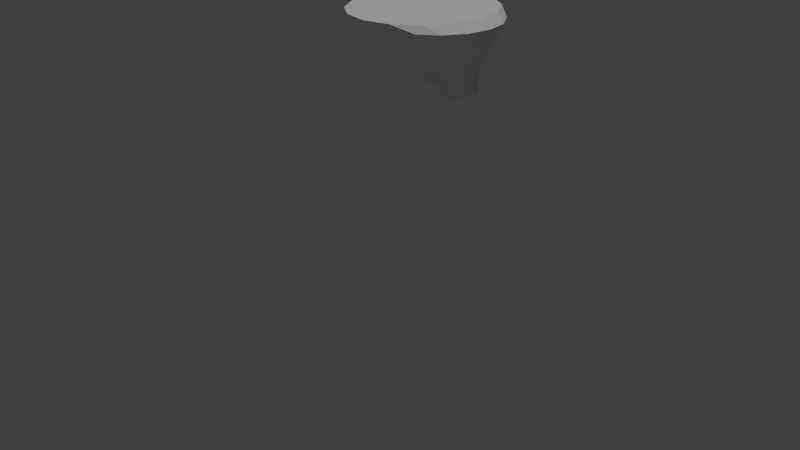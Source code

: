 # Source: FloatingIslandBasic.blend  (saved by Blender 2.76.0; exported with 4.5.12 LTS)
import bpy
from mathutils import Matrix  # noqa: F401  (used for matrix-valued properties, if any)

bpy.ops.wm.read_factory_settings(use_empty=True)
scene = bpy.context.scene
scene.name = 'Scene'

# ---- collections
col_collection_1 = bpy.data.collections.new('Collection 1'); scene.collection.children.link(col_collection_1)
col_collection_7 = bpy.data.collections.new('Collection 7'); scene.collection.children.link(col_collection_7)

# ---- world
world_world = bpy.data.worlds.new('World'); scene.world = world_world
world_world.color = (0.05088, 0.05088, 0.05088)
world_world.use_sun_shadow = False
world_world.sun_shadow_jitter_overblur = 0.0
world_world.cycles.sampling_method = 'MANUAL'
world_world.cycles.sample_map_resolution = 256

# ---- cameras
cam_camera = bpy.data.cameras.new('Camera')
cam_camera.clip_end = 100.0
cam_camera.lens = 35.0
cam_camera.sensor_width = 32.0
cam_camera.sensor_height = 18.0
cam_camera.ortho_scale = 7.314
cam_camera.dof.focus_distance = 0.0
cam_camera.dof.aperture_fstop = 128.0

# ---- lights
light_sun = bpy.data.lights.new('Sun', 'SUN')
light_sun.transmission_factor = 0.0
light_sun.angle = 0.1993
light_sun.energy = 1.0
light_sun.shadow_buffer_clip_start = 0.5
light_sun.shadow_soft_size = 0.1
light_sun.shadow_cascade_max_distance = 1000.0
light_sun.cycles.use_multiple_importance_sampling = False

# ---- meshes
me_cone_002 = bpy.data.meshes.new('Cone.002')
me_cone_002.from_pydata([(-0.01103, 1.0, -0.9522), (0.3474, 0.929, -0.9522), (0.6512, 0.726, -0.9522), (0.8543, 0.4221, -0.9522), (0.9255, 0.06372, -0.9522), (0.8543, -0.2947, -0.9522), (0.6512, -0.5985, -0.9522), (0.02182, 0.1116, 0.3338), (0.3474, -0.8016, -0.9522), (-0.01103, -0.8729, -0.9522), (-0.3694, -0.8016, -0.9522), (-0.6733, -0.5985, -0.9522), (-0.8763, -0.2947, -0.9522), (-0.9476, 0.06372, -0.9522), (-0.8763, 0.4221, -0.9522), (-0.6733, 0.726, -0.9522), (-0.3694, 0.929, -0.9522), (0.1084, 0.9765, -0.9522), (0.2279, 0.9528, -0.9522), (0.4487, 0.8613, -0.9522), (0.5499, 0.7937, -0.9522), (0.7189, 0.6247, -0.9522), (0.7866, 0.5234, -0.9522), (0.878, 0.3027, -0.9522), (0.9018, 0.1832, -0.9522), (0.9018, -0.05575, -0.9522), (0.878, -0.1752, -0.9522), (0.7866, -0.396, -0.9522), (0.7189, -0.4973, -0.9522), (0.3932, -0.3187, -0.02157), (0.4134, -0.3135, -0.5314), (0.5499, -0.6662, -0.9522), (0.4487, -0.7339, -0.9522), (0.2279, -0.8253, -0.9522), (0.1084, -0.8491, -0.9522), (-0.1305, -0.8491, -0.9522), (-0.25, -0.8253, -0.9522), (-0.4707, -0.7339, -0.9522), (-0.572, -0.6662, -0.9522), (-0.741, -0.4973, -0.9522), (-0.8086, -0.396, -0.9522), (-0.9001, -0.1752, -0.9522), (-0.9238, -0.05575, -0.9522), (-0.9238, 0.1832, -0.9522), (-0.9001, 0.3027, -0.9522), (-0.8086, 0.5234, -0.9522), (-0.741, 0.6247, -0.9522), (-0.572, 0.7937, -0.9522), (-0.4707, 0.8613, -0.9522), (-0.25, 0.9528, -0.9522), (-0.1305, 0.9765, -0.9522), (-0.001391, 0.7956, -0.2656), (0.1687, 0.1354, -0.01219), (0.2941, 0.1091, 0.01026), (0.2376, 0.7444, -0.4955), (0.3985, 0.03706, 0.03922), (0.4401, 0.6091, -0.4955), (0.4659, -0.06972, 0.07028), (0.5755, 0.4101, -0.2656), (0.4861, -0.195, 0.09872), (0.623, 0.1733, -0.1278), (0.4832, -0.1945, -0.08451), (0.5755, -0.06778, -0.2656), (0.2626, -0.4014, -0.02312), (0.2109, -0.447, -0.4145), (0.1113, -0.4289, -0.01693), (-0.02806, -0.4964, -0.5314), (-0.03767, -0.3988, -0.1135), (-0.267, -0.4501, -0.6139), (-0.1617, -0.3132, -0.1479), (-0.4696, -0.3148, -0.6139), (-0.1539, -0.3128, 0.0358), (-0.5879, -0.174, -0.251), (-0.1742, -0.1884, -0.05344), (-0.6354, 0.06492, -0.251), (-0.1442, -0.06333, -0.04903), (-0.5879, 0.3039, -0.251), (-0.06848, 0.04237, -0.02538), (-0.4525, 0.5041, -0.4024), (0.0414, 0.112, -0.0247), (-0.25, 0.6394, -0.4024), (-0.1305, 0.6632, -0.4024), (-0.3513, 0.5717, -0.4024), (-0.5202, 0.4028, -0.4024), (-0.6117, 0.182, -0.4018), (-0.6117, -0.05671, -0.389), (-0.5372, -0.2122, -0.5314), (-0.3683, -0.3824, -0.6139), (-0.1475, -0.4726, -0.5314), (0.09141, -0.4708, -0.4145), (0.3122, -0.3793, -0.4145), (0.4811, -0.2122, -0.5314), (0.5992, 0.05384, -0.1278), (0.5992, 0.2928, -0.1278), (0.5078, 0.5114, -0.2656), (0.3388, 0.6768, -0.4955), (0.1181, 0.7718, -0.2656), (-0.4692, -0.02317, -1.048), (-0.4692, 1.133, -1.048), (-0.02668, 1.045, -1.048), (0.3484, 0.7944, -1.048), (0.5991, 0.4193, -1.048), (0.6871, -0.02317, -1.048), (0.5991, -0.4656, -1.048), (0.3484, -0.8408, -1.048), (-0.02668, -1.091, -1.048), (-0.4692, -1.179, -1.048), (-0.9116, -1.091, -1.048), (-1.287, -0.8408, -1.048), (-1.537, -0.4656, -1.048), (-1.625, -0.02317, -1.048), (-1.537, 0.4193, -1.048), (-1.287, 0.7944, -1.048), (-0.9116, 1.045, -1.048), (-0.1742, 0.689, -1.048), (-0.3217, 0.3329, -1.048), (-0.4692, 0.3623, -1.048), (-0.4692, 0.7477, -1.048), (-0.3217, 1.104, -1.048), (-0.1742, 1.074, -1.048), (0.0759, 0.5219, -1.048), (-0.1966, 0.2494, -1.048), (0.09836, 0.9615, -1.048), (0.2234, 0.878, -1.048), (0.243, 0.2718, -1.048), (-0.1131, 0.1243, -1.048), (0.432, 0.6694, -1.048), (0.5155, 0.5444, -1.048), (0.3017, -0.02317, -1.048), (-0.08374, -0.02317, -1.048), (0.6284, 0.2718, -1.048), (0.6578, 0.1243, -1.048), (0.243, -0.3182, -1.048), (-0.1131, -0.1707, -1.048), (0.6578, -0.1707, -1.048), (0.6284, -0.3182, -1.048), (0.0759, -0.5682, -1.048), (-0.1966, -0.2957, -1.048), (0.5155, -0.5907, -1.048), (0.432, -0.7157, -1.048), (-0.1742, -0.7353, -1.048), (-0.3217, -0.3792, -1.048), (0.2234, -0.9243, -1.048), (0.09836, -1.008, -1.048), (-0.4692, -0.794, -1.048), (-0.4692, -0.4086, -1.048), (-0.1742, -1.121, -1.048), (-0.3217, -1.15, -1.048), (-0.7642, -0.7353, -1.048), (-0.6167, -0.3792, -1.048), (-0.6167, -1.15, -1.048), (-0.7642, -1.121, -1.048), (-1.014, -0.5682, -1.048), (-0.7417, -0.2957, -1.048), (-1.037, -1.008, -1.048), (-1.162, -0.9243, -1.048), (-1.181, -0.3182, -1.048), (-0.8252, -0.1707, -1.048), (-1.37, -0.7157, -1.048), (-1.454, -0.5907, -1.048), (-1.24, -0.02317, -1.048), (-0.8546, -0.02317, -1.048), (-1.567, -0.3182, -1.048), (-1.596, -0.1707, -1.048), (-1.181, 0.2718, -1.048), (-0.8252, 0.1243, -1.048), (-1.596, 0.1243, -1.048), (-1.567, 0.2718, -1.048), (-1.014, 0.5219, -1.048), (-0.7417, 0.2494, -1.048), (-1.454, 0.5444, -1.048), (-1.37, 0.6694, -1.048), (-0.7642, 0.689, -1.048), (-0.6167, 0.3329, -1.048), (-1.162, 0.878, -1.048), (-1.037, 0.9615, -1.048), (-0.7642, 1.074, -1.048), (-0.6167, 1.104, -1.048), (-0.6167, 0.7183, -1.048), (-0.8892, 0.6055, -1.048), (-1.098, 0.3969, -1.048), (-1.211, 0.1243, -1.048), (-1.211, -0.1707, -1.048), (-1.098, -0.4432, -1.048), (-0.8892, -0.6518, -1.048), (-0.6167, -0.7647, -1.048), (-0.3217, -0.7647, -1.048), (-0.04914, -0.6518, -1.048), (0.1595, -0.4432, -1.048), (0.2723, -0.1707, -1.048), (0.2723, 0.1243, -1.048), (0.1595, 0.3969, -1.048), (-0.04914, 0.6055, -1.048), (-0.3217, 0.7183, -1.048)], [], [(0, 51, 17), (1, 54, 19), (2, 56, 21), (3, 58, 23), (4, 60, 25), (5, 62, 27), (6, 30, 31), (8, 64, 33), (9, 66, 35), (10, 68, 37), (11, 70, 39), (12, 72, 41), (13, 74, 43), (14, 76, 45), (15, 78, 47), (16, 80, 49), (50, 51, 0), (49, 81, 50), (50, 81, 51), (81, 52, 51), (49, 80, 81), (80, 79, 81), (81, 79, 52), (79, 7, 52), (48, 80, 16), (47, 82, 48), (48, 82, 80), (82, 79, 80), (47, 78, 82), (78, 77, 82), (82, 77, 79), (77, 7, 79), (46, 78, 15), (45, 83, 46), (46, 83, 78), (83, 77, 78), (45, 76, 83), (76, 75, 83), (83, 75, 77), (75, 7, 77), (44, 76, 14), (43, 84, 44), (44, 84, 76), (84, 75, 76), (43, 74, 84), (74, 73, 84), (84, 73, 75), (73, 7, 75), (42, 74, 13), (41, 85, 42), (42, 85, 74), (85, 73, 74), (41, 72, 85), (72, 71, 85), (85, 71, 73), (71, 7, 73), (40, 72, 12), (39, 86, 40), (40, 86, 72), (86, 71, 72), (39, 70, 86), (70, 69, 86), (86, 69, 71), (69, 7, 71), (38, 70, 11), (37, 87, 38), (38, 87, 70), (87, 69, 70), (37, 68, 87), (68, 67, 87), (87, 67, 69), (67, 7, 69), (36, 68, 10), (35, 88, 36), (36, 88, 68), (88, 67, 68), (35, 66, 88), (66, 65, 88), (88, 65, 67), (65, 7, 67), (34, 66, 9), (33, 89, 34), (34, 89, 66), (89, 65, 66), (33, 64, 89), (64, 63, 89), (89, 63, 65), (63, 7, 65), (32, 64, 8), (31, 90, 32), (32, 90, 64), (90, 63, 64), (31, 30, 90), (30, 29, 90), (90, 29, 63), (29, 7, 63), (28, 30, 6), (27, 91, 28), (28, 91, 30), (91, 29, 30), (27, 62, 91), (62, 61, 91), (91, 61, 29), (61, 7, 29), (26, 62, 5), (25, 92, 26), (26, 92, 62), (92, 61, 62), (25, 60, 92), (60, 59, 92), (92, 59, 61), (59, 7, 61), (24, 60, 4), (23, 93, 24), (24, 93, 60), (93, 59, 60), (23, 58, 93), (58, 57, 93), (93, 57, 59), (57, 7, 59), (22, 58, 3), (21, 94, 22), (22, 94, 58), (94, 57, 58), (21, 56, 94), (56, 55, 94), (94, 55, 57), (55, 7, 57), (20, 56, 2), (19, 95, 20), (20, 95, 56), (95, 55, 56), (19, 54, 95), (54, 53, 95), (95, 53, 55), (53, 7, 55), (18, 54, 1), (17, 96, 18), (18, 96, 54), (96, 53, 54), (17, 51, 96), (51, 52, 96), (96, 52, 53), (52, 7, 53), (39, 40, 159, 158), (4, 25, 134, 102), (44, 14, 111, 167), (11, 39, 158, 108), (45, 46, 171, 170), (17, 18, 119, 118), (14, 45, 170, 111), (28, 6, 104, 139), (31, 32, 143, 142), (0, 17, 118, 98), (42, 13, 110, 163), (23, 24, 131, 130), (6, 31, 142, 104), (37, 38, 155, 154), (3, 23, 130, 101), (26, 5, 103, 135), (40, 12, 109, 159), (10, 37, 154, 107), (43, 44, 167, 166), (13, 43, 166, 110), (24, 4, 102, 131), (38, 11, 108, 155), (21, 22, 127, 126), (35, 36, 151, 150), (2, 21, 126, 100), (22, 3, 101, 127), (27, 28, 139, 138), (49, 50, 177, 176), (36, 10, 107, 151), (9, 35, 150, 106), (50, 0, 98, 177), (41, 42, 163, 162), (5, 27, 138, 103), (16, 49, 176, 113), (48, 16, 113, 175), (12, 41, 162, 109), (20, 2, 100, 123), (47, 48, 175, 174), (34, 9, 106, 147), (19, 20, 123, 122), (15, 47, 174, 112), (33, 34, 147, 146), (1, 19, 122, 99), (46, 15, 112, 171), (18, 1, 99, 119), (25, 26, 135, 134), (32, 8, 105, 143), (8, 33, 146, 105), (97, 116, 115), (97, 115, 121), (97, 121, 125), (97, 125, 129), (97, 129, 133), (97, 133, 137), (97, 137, 141), (97, 141, 145), (97, 145, 149), (97, 149, 153), (97, 153, 157), (97, 157, 161), (97, 161, 165), (97, 165, 169), (97, 169, 173), (97, 173, 116), (117, 177, 98), (116, 178, 117), (117, 178, 177), (178, 176, 177), (116, 173, 178), (173, 172, 178), (178, 172, 176), (172, 113, 176), (172, 175, 113), (173, 179, 172), (172, 179, 175), (179, 174, 175), (173, 169, 179), (169, 168, 179), (179, 168, 174), (168, 112, 174), (168, 171, 112), (169, 180, 168), (168, 180, 171), (180, 170, 171), (169, 165, 180), (165, 164, 180), (180, 164, 170), (164, 111, 170), (164, 167, 111), (165, 181, 164), (164, 181, 167), (181, 166, 167), (165, 161, 181), (161, 160, 181), (181, 160, 166), (160, 110, 166), (160, 163, 110), (161, 182, 160), (160, 182, 163), (182, 162, 163), (161, 157, 182), (157, 156, 182), (182, 156, 162), (156, 109, 162), (156, 159, 109), (157, 183, 156), (156, 183, 159), (183, 158, 159), (157, 153, 183), (153, 152, 183), (183, 152, 158), (152, 108, 158), (152, 155, 108), (153, 184, 152), (152, 184, 155), (184, 154, 155), (153, 149, 184), (149, 148, 184), (184, 148, 154), (148, 107, 154), (148, 151, 107), (149, 185, 148), (148, 185, 151), (185, 150, 151), (149, 145, 185), (145, 144, 185), (185, 144, 150), (144, 106, 150), (144, 147, 106), (145, 186, 144), (144, 186, 147), (186, 146, 147), (145, 141, 186), (141, 140, 186), (186, 140, 146), (140, 105, 146), (140, 143, 105), (141, 187, 140), (140, 187, 143), (187, 142, 143), (141, 137, 187), (137, 136, 187), (187, 136, 142), (136, 104, 142), (136, 139, 104), (137, 188, 136), (136, 188, 139), (188, 138, 139), (137, 133, 188), (133, 132, 188), (188, 132, 138), (132, 103, 138), (132, 135, 103), (133, 189, 132), (132, 189, 135), (189, 134, 135), (133, 129, 189), (129, 128, 189), (189, 128, 134), (128, 102, 134), (128, 131, 102), (129, 190, 128), (128, 190, 131), (190, 130, 131), (129, 125, 190), (125, 124, 190), (190, 124, 130), (124, 101, 130), (124, 127, 101), (125, 191, 124), (124, 191, 127), (191, 126, 127), (125, 121, 191), (121, 120, 191), (191, 120, 126), (120, 100, 126), (120, 123, 100), (121, 192, 120), (120, 192, 123), (192, 122, 123), (121, 115, 192), (115, 114, 192), (192, 114, 122), (114, 99, 122), (114, 119, 99), (115, 193, 114), (114, 193, 119), (193, 118, 119), (115, 116, 193), (116, 117, 193), (193, 117, 118), (117, 98, 118)])
_uv = me_cone_002.uv_layers.new(name='UVMap')
_uv.uv.foreach_set('vector', [0.3666, 0.1867, 0.3653, 0.000108, 0.3971, 0.1857, 0.4531, 0.1937, 0.4861, 0.07006, 0.4782, 0.2013, 0.5227, 0.2227, 0.5992, 0.1351, 0.5417, 0.2363, 0.5847, 0.2739, 0.7118, 0.2203, 0.6046, 0.2962, 0.6582, 0.3567, 0.7586, 0.3256, 0.6236, 0.3881, 0.5683, 0.4331, 0.7202, 0.4396, 0.5416, 0.4491, 0.4938, 0.4672, 0.5817, 0.559, 0.4706, 0.4754, 0.4149, 0.486, 0.4761, 0.6361, 0.3889, 0.493, 0.3375, 0.4941, 0.3463, 0.6322, 0.3138, 0.4951, 0.2682, 0.4839, 0.2258, 0.5931, 0.2468, 0.4785, 0.2081, 0.455, 0.1259, 0.5251, 0.19, 0.4431, 0.1619, 0.4024, 0.004089, 0.4276, 0.1516, 0.3789, 0.1466, 0.3334, 0.000108, 0.3068, 0.1511, 0.3098, 0.1732, 0.2712, 0.04123, 0.1866, 0.1878, 0.2517, 0.2229, 0.2255, 0.1376, 0.1144, 0.2422, 0.2128, 0.2871, 0.1975, 0.2318, 0.05455, 0.3113, 0.1901, 0.3374, 0.1863, 0.3653, 0.000108, 0.3666, 0.1867, 0.3113, 0.1901, 0.285, 0.03304, 0.3374, 0.1863, 0.3374, 0.1863, 0.285, 0.03304, 0.3653, 0.000108, 0.3239, 0.9567, 0.2486, 0.8323, 0.3598, 0.9285, 0.3113, 0.1901, 0.2318, 0.05455, 0.285, 0.03304, 0.3073, 0.974, 0.2325, 0.8508, 0.3239, 0.9567, 0.3239, 0.9567, 0.2325, 0.8508, 0.2486, 0.8323, 0.2325, 0.8508, 0.2075, 0.8185, 0.2486, 0.8323, 0.2636, 0.2032, 0.2318, 0.05455, 0.2871, 0.1975, 0.2422, 0.2128, 0.1815, 0.08011, 0.2636, 0.2032, 0.2636, 0.2032, 0.1815, 0.08011, 0.2318, 0.05455, 0.286, 0.9851, 0.2325, 0.8508, 0.3073, 0.974, 0.2422, 0.2128, 0.1376, 0.1144, 0.1815, 0.08011, 0.265, 0.9961, 0.2104, 0.8622, 0.286, 0.9851, 0.286, 0.9851, 0.2104, 0.8622, 0.2325, 0.8508, 0.2104, 0.8622, 0.2075, 0.8185, 0.2325, 0.8508, 0.2041, 0.2371, 0.1376, 0.1144, 0.2229, 0.2255, 0.1878, 0.2517, 0.09802, 0.1525, 0.2041, 0.2371, 0.2041, 0.2371, 0.09802, 0.1525, 0.1376, 0.1144, 0.2416, 0.9999, 0.2104, 0.8622, 0.265, 0.9961, 0.1878, 0.2517, 0.04123, 0.1866, 0.09802, 0.1525, 0.2043, 0.994, 0.1875, 0.8706, 0.2416, 0.9999, 0.2416, 0.9999, 0.1875, 0.8706, 0.2104, 0.8622, 0.1875, 0.8706, 0.2075, 0.8185, 0.2104, 0.8622, 0.1596, 0.2905, 0.04123, 0.1866, 0.1732, 0.2712, 0.1511, 0.3098, 0.03841, 0.2547, 0.1596, 0.2905, 0.1596, 0.2905, 0.03841, 0.2547, 0.04123, 0.1866, 0.1643, 0.9999, 0.1875, 0.8706, 0.2043, 0.994, 0.1511, 0.3098, 0.000108, 0.3068, 0.03841, 0.2547, 0.134, 0.9749, 0.1654, 0.8674, 0.1643, 0.9999, 0.1643, 0.9999, 0.1654, 0.8674, 0.1875, 0.8706, 0.1654, 0.8674, 0.2075, 0.8185, 0.1875, 0.8706, 0.1464, 0.3572, 0.000108, 0.3068, 0.1466, 0.3334, 0.1516, 0.3789, 0.02035, 0.3681, 0.1464, 0.3572, 0.1464, 0.3572, 0.02035, 0.3681, 0.000108, 0.3068, 0.09477, 0.9595, 0.1654, 0.8674, 0.134, 0.9749, 0.1516, 0.3789, 0.004089, 0.4276, 0.02035, 0.3681, 0.08741, 0.918, 0.1554, 0.8429, 0.09477, 0.9595, 0.09477, 0.9595, 0.1554, 0.8429, 0.1654, 0.8674, 0.1554, 0.8429, 0.2075, 0.8185, 0.1654, 0.8674, 0.1738, 0.4259, 0.004089, 0.4276, 0.1619, 0.4024, 0.19, 0.4431, 0.07528, 0.4832, 0.1738, 0.4259, 0.1738, 0.4259, 0.07528, 0.4832, 0.004089, 0.4276, 0.01345, 0.8814, 0.1554, 0.8429, 0.08741, 0.918, 0.19, 0.4431, 0.1259, 0.5251, 0.07528, 0.4832, 0.000108, 0.8511, 0.1256, 0.8277, 0.01345, 0.8814, 0.01345, 0.8814, 0.1256, 0.8277, 0.1554, 0.8429, 0.1256, 0.8277, 0.2075, 0.8185, 0.1554, 0.8429, 0.2264, 0.4686, 0.1259, 0.5251, 0.2081, 0.455, 0.2468, 0.4785, 0.1709, 0.5656, 0.2264, 0.4686, 0.2264, 0.4686, 0.1709, 0.5656, 0.1259, 0.5251, 0.007262, 0.8257, 0.1256, 0.8277, 0.000108, 0.8511, 0.2468, 0.4785, 0.2258, 0.5931, 0.1709, 0.5656, 0.01554, 0.7977, 0.1349, 0.8007, 0.007262, 0.8257, 0.007262, 0.8257, 0.1349, 0.8007, 0.1256, 0.8277, 0.1349, 0.8007, 0.2075, 0.8185, 0.1256, 0.8277, 0.2898, 0.4914, 0.2258, 0.5931, 0.2682, 0.4839, 0.3138, 0.4951, 0.2859, 0.6281, 0.2898, 0.4914, 0.2898, 0.4914, 0.2859, 0.6281, 0.2258, 0.5931, 0.04397, 0.7793, 0.1349, 0.8007, 0.01554, 0.7977, 0.3138, 0.4951, 0.3463, 0.6322, 0.2859, 0.6281, 0.05725, 0.7528, 0.1579, 0.7827, 0.04397, 0.7793, 0.04397, 0.7793, 0.1579, 0.7827, 0.1349, 0.8007, 0.1579, 0.7827, 0.2075, 0.8185, 0.1349, 0.8007, 0.3621, 0.4957, 0.3463, 0.6322, 0.3375, 0.4941, 0.3889, 0.493, 0.419, 0.6515, 0.3621, 0.4957, 0.3621, 0.4957, 0.419, 0.6515, 0.3463, 0.6322, 0.09449, 0.7433, 0.1579, 0.7827, 0.05725, 0.7528, 0.3889, 0.493, 0.4761, 0.6361, 0.419, 0.6515, 0.1133, 0.7224, 0.1708, 0.7668, 0.09449, 0.7433, 0.09449, 0.7433, 0.1708, 0.7668, 0.1579, 0.7827, 0.1708, 0.7668, 0.2075, 0.8185, 0.1579, 0.7827, 0.4429, 0.4821, 0.4761, 0.6361, 0.4149, 0.486, 0.4706, 0.4754, 0.5332, 0.616, 0.4429, 0.4821, 0.4429, 0.4821, 0.5332, 0.616, 0.4761, 0.6361, 0.135, 0.7034, 0.1708, 0.7668, 0.1133, 0.7224, 0.4706, 0.4754, 0.5817, 0.559, 0.5332, 0.616, 0.1483, 0.6642, 0.189, 0.7566, 0.135, 0.7034, 0.135, 0.7034, 0.189, 0.7566, 0.1708, 0.7668, 0.189, 0.7566, 0.2075, 0.8185, 0.1708, 0.7668, 0.5178, 0.4591, 0.5817, 0.559, 0.4938, 0.4672, 0.5416, 0.4491, 0.6321, 0.5135, 0.5178, 0.4591, 0.5178, 0.4591, 0.6321, 0.5135, 0.5817, 0.559, 0.1761, 0.6517, 0.189, 0.7566, 0.1483, 0.6642, 0.5416, 0.4491, 0.7202, 0.4396, 0.6321, 0.5135, 0.2386, 0.7004, 0.2121, 0.7425, 0.1761, 0.6517, 0.1761, 0.6517, 0.2121, 0.7425, 0.189, 0.7566, 0.2121, 0.7425, 0.2075, 0.8185, 0.189, 0.7566, 0.5942, 0.4139, 0.7202, 0.4396, 0.5683, 0.4331, 0.6236, 0.3881, 0.7572, 0.3796, 0.5942, 0.4139, 0.5942, 0.4139, 0.7572, 0.3796, 0.7202, 0.4396, 0.2706, 0.7355, 0.2121, 0.7425, 0.2386, 0.7004, 0.6236, 0.3881, 0.7586, 0.3256, 0.7572, 0.3796, 0.2958, 0.7418, 0.2267, 0.766, 0.2706, 0.7355, 0.2706, 0.7355, 0.2267, 0.766, 0.2121, 0.7425, 0.2267, 0.766, 0.2075, 0.8185, 0.2121, 0.7425, 0.6291, 0.324, 0.7586, 0.3256, 0.6582, 0.3567, 0.6046, 0.2962, 0.752, 0.2726, 0.6291, 0.324, 0.6291, 0.324, 0.752, 0.2726, 0.7586, 0.3256, 0.32, 0.7553, 0.2267, 0.766, 0.2958, 0.7418, 0.6046, 0.2962, 0.7118, 0.2203, 0.752, 0.2726, 0.3521, 0.7682, 0.2412, 0.7733, 0.32, 0.7553, 0.32, 0.7553, 0.2412, 0.7733, 0.2267, 0.766, 0.2412, 0.7733, 0.2075, 0.8185, 0.2267, 0.766, 0.5637, 0.255, 0.7118, 0.2203, 0.5847, 0.2739, 0.5417, 0.2363, 0.6873, 0.1691, 0.5637, 0.255, 0.5637, 0.255, 0.6873, 0.1691, 0.7118, 0.2203, 0.3658, 0.7879, 0.2412, 0.7733, 0.3521, 0.7682, 0.5417, 0.2363, 0.5992, 0.1351, 0.6873, 0.1691, 0.402, 0.8233, 0.2525, 0.7885, 0.3658, 0.7879, 0.3658, 0.7879, 0.2525, 0.7885, 0.2412, 0.7733, 0.2525, 0.7885, 0.2075, 0.8185, 0.2412, 0.7733, 0.5021, 0.2115, 0.5992, 0.1351, 0.5227, 0.2227, 0.4782, 0.2013, 0.5467, 0.09515, 0.5021, 0.2115, 0.5021, 0.2115, 0.5467, 0.09515, 0.5992, 0.1351, 0.4049, 0.8471, 0.2525, 0.7885, 0.402, 0.8233, 0.4782, 0.2013, 0.4861, 0.07006, 0.5467, 0.09515, 0.4077, 0.8707, 0.2555, 0.8098, 0.4049, 0.8471, 0.4049, 0.8471, 0.2555, 0.8098, 0.2525, 0.7885, 0.2555, 0.8098, 0.2075, 0.8185, 0.2525, 0.7885, 0.4282, 0.1877, 0.4861, 0.07006, 0.4531, 0.1937, 0.3971, 0.1857, 0.4205, 0.000108, 0.4282, 0.1877, 0.4282, 0.1877, 0.4205, 0.000108, 0.4861, 0.07006, 0.3669, 0.9059, 0.2555, 0.8098, 0.4077, 0.8707, 0.3971, 0.1857, 0.3653, 0.000108, 0.4205, 0.000108, 0.3598, 0.9285, 0.2486, 0.8323, 0.3669, 0.9059, 0.3669, 0.9059, 0.2486, 0.8323, 0.2555, 0.8098, 0.2486, 0.8323, 0.2075, 0.8185, 0.2555, 0.8098, 0.19, 0.4431, 0.1738, 0.4259, 0.1824, 0.394, 0.1955, 0.404, 0.6582, 0.3567, 0.6236, 0.3881, 0.532, 0.3976, 0.5512, 0.3696, 0.1596, 0.2905, 0.1732, 0.2712, 0.1666, 0.3004, 0.1515, 0.3117, 0.2081, 0.455, 0.19, 0.4431, 0.1955, 0.404, 0.2066, 0.413, 0.1878, 0.2517, 0.2041, 0.2371, 0.1945, 0.2795, 0.1815, 0.2901, 0.3971, 0.1857, 0.4282, 0.1877, 0.3408, 0.197, 0.3146, 0.2028, 0.1732, 0.2712, 0.1878, 0.2517, 0.1815, 0.2901, 0.1666, 0.3004, 0.5178, 0.4591, 0.4938, 0.4672, 0.4115, 0.4813, 0.4367, 0.4708, 0.4706, 0.4754, 0.4429, 0.4821, 0.3577, 0.4828, 0.3836, 0.4833, 0.3666, 0.1867, 0.3971, 0.1857, 0.3146, 0.2028, 0.2925, 0.2104, 0.1464, 0.3572, 0.1466, 0.3334, 0.1002, 0.3408, 0.13, 0.358, 0.6046, 0.2962, 0.6291, 0.324, 0.5464, 0.3369, 0.5354, 0.3078, 0.4938, 0.4672, 0.4706, 0.4754, 0.3836, 0.4833, 0.4115, 0.4813, 0.2468, 0.4785, 0.2264, 0.4686, 0.2181, 0.4216, 0.2299, 0.4303, 0.5847, 0.2739, 0.6046, 0.2962, 0.5354, 0.3078, 0.523, 0.2801, 0.5942, 0.4139, 0.5683, 0.4331, 0.4914, 0.4461, 0.5114, 0.4227, 0.1738, 0.4259, 0.1619, 0.4024, 0.1675, 0.3841, 0.1824, 0.394, 0.2682, 0.4839, 0.2468, 0.4785, 0.2299, 0.4303, 0.2409, 0.4385, 0.1511, 0.3098, 0.1596, 0.2905, 0.1515, 0.3117, 0.1302, 0.3249, 0.1466, 0.3334, 0.1511, 0.3098, 0.1302, 0.3249, 0.1002, 0.3408, 0.6291, 0.324, 0.6582, 0.3567, 0.5512, 0.3696, 0.5464, 0.3369, 0.2264, 0.4686, 0.2081, 0.455, 0.2066, 0.413, 0.2181, 0.4216, 0.5417, 0.2363, 0.5637, 0.255, 0.4996, 0.2583, 0.4773, 0.2381, 0.3138, 0.4951, 0.2898, 0.4914, 0.2533, 0.4466, 0.267, 0.4546, 0.5227, 0.2227, 0.5417, 0.2363, 0.4773, 0.2381, 0.4557, 0.2183, 0.5637, 0.255, 0.5847, 0.2739, 0.523, 0.2801, 0.4996, 0.2583, 0.5416, 0.4491, 0.5178, 0.4591, 0.4367, 0.4708, 0.4634, 0.4592, 0.3113, 0.1901, 0.3374, 0.1863, 0.2745, 0.2196, 0.2574, 0.2296, 0.2898, 0.4914, 0.2682, 0.4839, 0.2409, 0.4385, 0.2533, 0.4466, 0.3375, 0.4941, 0.3138, 0.4951, 0.267, 0.4546, 0.2808, 0.462, 0.3374, 0.1863, 0.3666, 0.1867, 0.2925, 0.2104, 0.2745, 0.2196, 0.1516, 0.3789, 0.1464, 0.3572, 0.13, 0.358, 0.1515, 0.3725, 0.5683, 0.4331, 0.5416, 0.4491, 0.4634, 0.4592, 0.4914, 0.4461, 0.2871, 0.1975, 0.3113, 0.1901, 0.2574, 0.2296, 0.2427, 0.2396, 0.2636, 0.2032, 0.2871, 0.1975, 0.2427, 0.2396, 0.2304, 0.2495, 0.1619, 0.4024, 0.1516, 0.3789, 0.1515, 0.3725, 0.1675, 0.3841, 0.5021, 0.2115, 0.5227, 0.2227, 0.4557, 0.2183, 0.4265, 0.2079, 0.2422, 0.2128, 0.2636, 0.2032, 0.2304, 0.2495, 0.2177, 0.2598, 0.3621, 0.4957, 0.3375, 0.4941, 0.2808, 0.462, 0.297, 0.469, 0.4782, 0.2013, 0.5021, 0.2115, 0.4265, 0.2079, 0.3975, 0.1998, 0.2229, 0.2255, 0.2422, 0.2128, 0.2177, 0.2598, 0.2056, 0.2697, 0.3889, 0.493, 0.3621, 0.4957, 0.297, 0.469, 0.3155, 0.4752, 0.4531, 0.1937, 0.4782, 0.2013, 0.3975, 0.1998, 0.3696, 0.1936, 0.2041, 0.2371, 0.2229, 0.2255, 0.2056, 0.2697, 0.1945, 0.2795, 0.4282, 0.1877, 0.4531, 0.1937, 0.3696, 0.1936, 0.3408, 0.197, 0.6236, 0.3881, 0.5942, 0.4139, 0.5114, 0.4227, 0.532, 0.3976, 0.4429, 0.4821, 0.4149, 0.486, 0.3351, 0.4802, 0.3577, 0.4828, 0.4149, 0.486, 0.3889, 0.493, 0.3155, 0.4752, 0.3351, 0.4802, 0.3155, 0.3455, 0.316, 0.2993, 0.3404, 0.3015, 0.3155, 0.3455, 0.3404, 0.3015, 0.3623, 0.3119, 0.3155, 0.3455, 0.3623, 0.3119, 0.377, 0.3292, 0.3155, 0.3455, 0.377, 0.3292, 0.3806, 0.35, 0.3155, 0.3455, 0.3806, 0.35, 0.3721, 0.3694, 0.3155, 0.3455, 0.3721, 0.3694, 0.3544, 0.3834, 0.3155, 0.3455, 0.3544, 0.3834, 0.332, 0.39, 0.3155, 0.3455, 0.332, 0.39, 0.3091, 0.3895, 0.3155, 0.3455, 0.3091, 0.3895, 0.2884, 0.3832, 0.3155, 0.3455, 0.2884, 0.3832, 0.2715, 0.3725, 0.3155, 0.3455, 0.2715, 0.3725, 0.26, 0.3587, 0.3155, 0.3455, 0.26, 0.3587, 0.2561, 0.3432, 0.3155, 0.3455, 0.2561, 0.3432, 0.2613, 0.3278, 0.3155, 0.3455, 0.2613, 0.3278, 0.2743, 0.3142, 0.3155, 0.3455, 0.2743, 0.3142, 0.2932, 0.3041, 0.3155, 0.3455, 0.2932, 0.3041, 0.316, 0.2993, 0.3091, 0.253, 0.2745, 0.2196, 0.2925, 0.2104, 0.316, 0.2993, 0.2881, 0.2608, 0.3091, 0.253, 0.3091, 0.253, 0.2881, 0.2608, 0.2745, 0.2196, 0.2881, 0.2608, 0.2574, 0.2296, 0.2745, 0.2196, 0.316, 0.2993, 0.2932, 0.3041, 0.2881, 0.2608, 0.2932, 0.3041, 0.2681, 0.2678, 0.2881, 0.2608, 0.2881, 0.2608, 0.2681, 0.2678, 0.2574, 0.2296, 0.2681, 0.2678, 0.2427, 0.2396, 0.2574, 0.2296, 0.2681, 0.2678, 0.2304, 0.2495, 0.2427, 0.2396, 0.2932, 0.3041, 0.2522, 0.2788, 0.2681, 0.2678, 0.2681, 0.2678, 0.2522, 0.2788, 0.2304, 0.2495, 0.2522, 0.2788, 0.2177, 0.2598, 0.2304, 0.2495, 0.2932, 0.3041, 0.2743, 0.3142, 0.2522, 0.2788, 0.2743, 0.3142, 0.2357, 0.2888, 0.2522, 0.2788, 0.2522, 0.2788, 0.2357, 0.2888, 0.2177, 0.2598, 0.2357, 0.2888, 0.2056, 0.2697, 0.2177, 0.2598, 0.2357, 0.2888, 0.1945, 0.2795, 0.2056, 0.2697, 0.2743, 0.3142, 0.2233, 0.3014, 0.2357, 0.2888, 0.2357, 0.2888, 0.2233, 0.3014, 0.1945, 0.2795, 0.2233, 0.3014, 0.1815, 0.2901, 0.1945, 0.2795, 0.2743, 0.3142, 0.2613, 0.3278, 0.2233, 0.3014, 0.2613, 0.3278, 0.2094, 0.3136, 0.2233, 0.3014, 0.2233, 0.3014, 0.2094, 0.3136, 0.1815, 0.2901, 0.2094, 0.3136, 0.1666, 0.3004, 0.1815, 0.2901, 0.2094, 0.3136, 0.1515, 0.3117, 0.1666, 0.3004, 0.2613, 0.3278, 0.2018, 0.3277, 0.2094, 0.3136, 0.2094, 0.3136, 0.2018, 0.3277, 0.1515, 0.3117, 0.2018, 0.3277, 0.1302, 0.3249, 0.1515, 0.3117, 0.2613, 0.3278, 0.2561, 0.3432, 0.2018, 0.3277, 0.2561, 0.3432, 0.1949, 0.3421, 0.2018, 0.3277, 0.2018, 0.3277, 0.1949, 0.3421, 0.1302, 0.3249, 0.1949, 0.3421, 0.1002, 0.3408, 0.1302, 0.3249, 0.1949, 0.3421, 0.13, 0.358, 0.1002, 0.3408, 0.2561, 0.3432, 0.2015, 0.3567, 0.1949, 0.3421, 0.1949, 0.3421, 0.2015, 0.3567, 0.13, 0.358, 0.2015, 0.3567, 0.1515, 0.3725, 0.13, 0.358, 0.2561, 0.3432, 0.26, 0.3587, 0.2015, 0.3567, 0.26, 0.3587, 0.2087, 0.3708, 0.2015, 0.3567, 0.2015, 0.3567, 0.2087, 0.3708, 0.1515, 0.3725, 0.2087, 0.3708, 0.1675, 0.3841, 0.1515, 0.3725, 0.2087, 0.3708, 0.1824, 0.394, 0.1675, 0.3841, 0.26, 0.3587, 0.2221, 0.3827, 0.2087, 0.3708, 0.2087, 0.3708, 0.2221, 0.3827, 0.1824, 0.394, 0.2221, 0.3827, 0.1955, 0.404, 0.1824, 0.394, 0.26, 0.3587, 0.2715, 0.3725, 0.2221, 0.3827, 0.2715, 0.3725, 0.2336, 0.3948, 0.2221, 0.3827, 0.2221, 0.3827, 0.2336, 0.3948, 0.1955, 0.404, 0.2336, 0.3948, 0.2066, 0.413, 0.1955, 0.404, 0.2336, 0.3948, 0.2181, 0.4216, 0.2066, 0.413, 0.2715, 0.3725, 0.2487, 0.4043, 0.2336, 0.3948, 0.2336, 0.3948, 0.2487, 0.4043, 0.2181, 0.4216, 0.2487, 0.4043, 0.2299, 0.4303, 0.2181, 0.4216, 0.2715, 0.3725, 0.2884, 0.3832, 0.2487, 0.4043, 0.2884, 0.3832, 0.2628, 0.4145, 0.2487, 0.4043, 0.2487, 0.4043, 0.2628, 0.4145, 0.2299, 0.4303, 0.2628, 0.4145, 0.2409, 0.4385, 0.2299, 0.4303, 0.2628, 0.4145, 0.2533, 0.4466, 0.2409, 0.4385, 0.2884, 0.3832, 0.28, 0.4214, 0.2628, 0.4145, 0.2628, 0.4145, 0.28, 0.4214, 0.2533, 0.4466, 0.28, 0.4214, 0.267, 0.4546, 0.2533, 0.4466, 0.2884, 0.3832, 0.3091, 0.3895, 0.28, 0.4214, 0.3091, 0.3895, 0.2973, 0.4293, 0.28, 0.4214, 0.28, 0.4214, 0.2973, 0.4293, 0.267, 0.4546, 0.2973, 0.4293, 0.2808, 0.462, 0.267, 0.4546, 0.2973, 0.4293, 0.297, 0.469, 0.2808, 0.462, 0.3091, 0.3895, 0.3176, 0.4324, 0.2973, 0.4293, 0.2973, 0.4293, 0.3176, 0.4324, 0.297, 0.469, 0.3176, 0.4324, 0.3155, 0.4752, 0.297, 0.469, 0.3091, 0.3895, 0.332, 0.39, 0.3176, 0.4324, 0.332, 0.39, 0.3393, 0.436, 0.3176, 0.4324, 0.3176, 0.4324, 0.3393, 0.436, 0.3155, 0.4752, 0.3393, 0.436, 0.3351, 0.4802, 0.3155, 0.4752, 0.3393, 0.436, 0.3577, 0.4828, 0.3351, 0.4802, 0.332, 0.39, 0.3623, 0.4327, 0.3393, 0.436, 0.3393, 0.436, 0.3623, 0.4327, 0.3577, 0.4828, 0.3623, 0.4327, 0.3836, 0.4833, 0.3577, 0.4828, 0.332, 0.39, 0.3544, 0.3834, 0.3623, 0.4327, 0.3544, 0.3834, 0.3871, 0.4287, 0.3623, 0.4327, 0.3623, 0.4327, 0.3871, 0.4287, 0.3836, 0.4833, 0.3871, 0.4287, 0.4115, 0.4813, 0.3836, 0.4833, 0.3871, 0.4287, 0.4367, 0.4708, 0.4115, 0.4813, 0.3544, 0.3834, 0.4089, 0.4161, 0.3871, 0.4287, 0.3871, 0.4287, 0.4089, 0.4161, 0.4367, 0.4708, 0.4089, 0.4161, 0.4634, 0.4592, 0.4367, 0.4708, 0.3544, 0.3834, 0.3721, 0.3694, 0.4089, 0.4161, 0.3721, 0.3694, 0.4313, 0.402, 0.4089, 0.4161, 0.4089, 0.4161, 0.4313, 0.402, 0.4634, 0.4592, 0.4313, 0.402, 0.4914, 0.4461, 0.4634, 0.4592, 0.4313, 0.402, 0.5114, 0.4227, 0.4914, 0.4461, 0.3721, 0.3694, 0.4445, 0.3805, 0.4313, 0.402, 0.4313, 0.402, 0.4445, 0.3805, 0.5114, 0.4227, 0.4445, 0.3805, 0.532, 0.3976, 0.5114, 0.4227, 0.3721, 0.3694, 0.3806, 0.35, 0.4445, 0.3805, 0.3806, 0.35, 0.4561, 0.3575, 0.4445, 0.3805, 0.4445, 0.3805, 0.4561, 0.3575, 0.532, 0.3976, 0.4561, 0.3575, 0.5512, 0.3696, 0.532, 0.3976, 0.4561, 0.3575, 0.5464, 0.3369, 0.5512, 0.3696, 0.3806, 0.35, 0.4525, 0.3325, 0.4561, 0.3575, 0.4561, 0.3575, 0.4525, 0.3325, 0.5464, 0.3369, 0.4525, 0.3325, 0.5354, 0.3078, 0.5464, 0.3369, 0.3806, 0.35, 0.377, 0.3292, 0.4525, 0.3325, 0.377, 0.3292, 0.4465, 0.308, 0.4525, 0.3325, 0.4525, 0.3325, 0.4465, 0.308, 0.5354, 0.3078, 0.4465, 0.308, 0.523, 0.2801, 0.5354, 0.3078, 0.4465, 0.308, 0.4996, 0.2583, 0.523, 0.2801, 0.377, 0.3292, 0.4281, 0.2882, 0.4465, 0.308, 0.4465, 0.308, 0.4281, 0.2882, 0.4996, 0.2583, 0.4281, 0.2882, 0.4773, 0.2381, 0.4996, 0.2583, 0.377, 0.3292, 0.3623, 0.3119, 0.4281, 0.2882, 0.3623, 0.3119, 0.4095, 0.2697, 0.4281, 0.2882, 0.4281, 0.2882, 0.4095, 0.2697, 0.4773, 0.2381, 0.4095, 0.2697, 0.4557, 0.2183, 0.4773, 0.2381, 0.4095, 0.2697, 0.4265, 0.2079, 0.4557, 0.2183, 0.3623, 0.3119, 0.3839, 0.2597, 0.4095, 0.2697, 0.4095, 0.2697, 0.3839, 0.2597, 0.4265, 0.2079, 0.3839, 0.2597, 0.3975, 0.1998, 0.4265, 0.2079, 0.3623, 0.3119, 0.3404, 0.3015, 0.3839, 0.2597, 0.3404, 0.3015, 0.359, 0.2511, 0.3839, 0.2597, 0.3839, 0.2597, 0.359, 0.2511, 0.3975, 0.1998, 0.359, 0.2511, 0.3696, 0.1936, 0.3975, 0.1998, 0.359, 0.2511, 0.3408, 0.197, 0.3696, 0.1936, 0.3404, 0.3015, 0.3332, 0.2518, 0.359, 0.2511, 0.359, 0.2511, 0.3332, 0.2518, 0.3408, 0.197, 0.3332, 0.2518, 0.3146, 0.2028, 0.3408, 0.197, 0.3404, 0.3015, 0.316, 0.2993, 0.3332, 0.2518, 0.316, 0.2993, 0.3091, 0.253, 0.3332, 0.2518, 0.3332, 0.2518, 0.3091, 0.253, 0.3146, 0.2028, 0.3091, 0.253, 0.2925, 0.2104, 0.3146, 0.2028])
me_cone_002.use_remesh_preserve_volume = False
me_cone_002.use_remesh_preserve_attributes = False
me_cone_002.use_mirror_vertex_groups = False
me_cone_002.update()
me_plane = bpy.data.meshes.new('Plane')
me_plane.from_pydata([(-1.0, -1.0, 0.0), (1.0, -1.0, 0.0), (-1.0, 1.0, 0.0), (1.0, 1.0, 0.0)], [], [(0, 1, 3, 2)])
me_plane.use_remesh_preserve_volume = False
me_plane.use_remesh_preserve_attributes = False
me_plane.use_mirror_vertex_groups = False
me_plane.update()

# ---- objects
ob_floatingislandbasic = bpy.data.objects.new('FloatingIslandBasic', me_cone_002)
ob_camera = bpy.data.objects.new('Camera', cam_camera)
ob_plane = bpy.data.objects.new('Plane', me_plane)
ob_sun = bpy.data.objects.new('Sun', light_sun)

# ---- transforms, parenting, visibility, modifiers, constraints
ob_floatingislandbasic.location = (-1.222, 2.547, 1.462)
ob_floatingislandbasic.rotation_euler = (3.157, -0.0, 0.0)
ob_floatingislandbasic.lineart.crease_threshold = 0.0
ob_camera.location = (7.481, -6.508, 5.344)
ob_camera.rotation_euler = (1.109, 0.01082, 0.8149)
ob_camera.lock_rotations_4d = False
ob_camera.empty_display_type = 'ARROWS'
ob_camera.color = (0.0, 0.0, 0.0, 0.0)
ob_camera.display_type = 'WIRE'
ob_camera.lineart.crease_threshold = 0.0
ob_plane.location = (8.411, -15.5, -4.296)
ob_plane.scale = (6.246, 6.246, 6.246)
ob_plane.lineart.crease_threshold = 0.0
ob_sun.location = (0.5753, 2.334, -0.5945)
ob_sun.lineart.crease_threshold = 0.0

# ---- collection membership
col_collection_1.objects.link(ob_floatingislandbasic)
col_collection_1.objects.link(ob_camera)
col_collection_7.objects.link(ob_plane)
col_collection_7.objects.link(ob_sun)

# ---- scene / render settings (as saved in the file)
scene.camera = ob_camera
scene.frame_start = 1; scene.frame_end = 250; scene.frame_set(3)
scene.render.engine = 'BLENDER_EEVEE_NEXT'
scene.render.resolution_percentage = 50
scene.render.dither_intensity = 0.0
scene.render.bake_margin = 6
scene.cycles.use_denoising = False
scene.cycles.samples = 10
scene.cycles.sampling_pattern = 'TABULATED_SOBOL'
scene.cycles.light_sampling_threshold = 0.0
scene.cycles.use_adaptive_sampling = False
scene.cycles.use_light_tree = False
scene.cycles.blur_glossy = 0.0
scene.cycles.pixel_filter_type = 'GAUSSIAN'
scene.cycles.sample_clamp_indirect = 0.0
scene.view_settings.view_transform = 'Standard'
bpy.context.view_layer.update()

